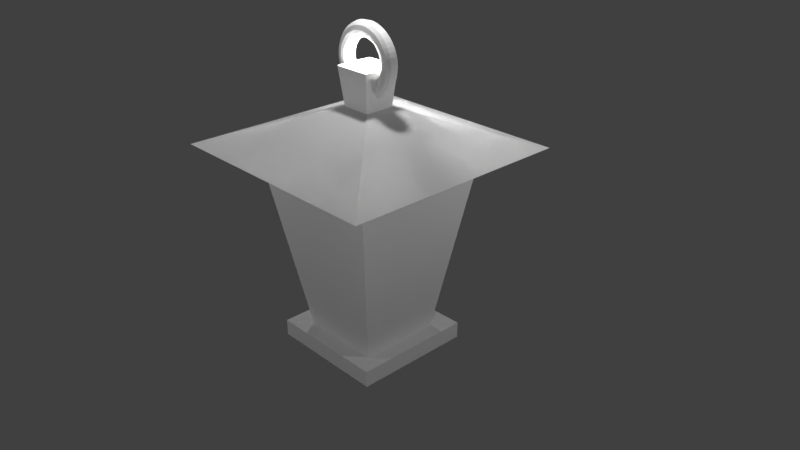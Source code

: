 # Source: light.blend  (saved by Blender 2.79.0; exported with 4.5.12 LTS)
import bpy
from mathutils import Matrix  # noqa: F401  (used for matrix-valued properties, if any)

bpy.ops.wm.read_factory_settings(use_empty=True)
scene = bpy.context.scene
scene.name = 'Scene'

# ---- collections
col_collection_1 = bpy.data.collections.new('Collection 1'); scene.collection.children.link(col_collection_1)

# ---- materials (node trees are filled in below, after node groups)
mat_material = bpy.data.materials.new('Material')
mat_material.alpha_threshold = 0.0
mat_material.use_transparent_shadow = False
mat_material.roughness = 0.5
mat_material.line_color = (0.0, 0.0, 0.0, 1.0)

# ---- material node trees

# ---- world
world_world = bpy.data.worlds.new('World'); scene.world = world_world
world_world.color = (0.05088, 0.05088, 0.05088)
world_world.use_sun_shadow = False
world_world.sun_shadow_jitter_overblur = 0.0
world_world.cycles.sampling_method = 'MANUAL'

# ---- cameras
cam_camera = bpy.data.cameras.new('Camera')
cam_camera.clip_end = 100.0
cam_camera.lens = 35.0
cam_camera.sensor_width = 32.0
cam_camera.sensor_height = 18.0
cam_camera.ortho_scale = 7.314
cam_camera.dof.focus_distance = 0.0
cam_camera.dof.aperture_fstop = 128.0

# ---- lights
light_point = bpy.data.lights.new('Point', 'POINT')
light_point.transmission_factor = 0.0
light_point.energy = 100.0
light_point.shadow_buffer_clip_start = 0.5
light_point.shadow_soft_size = 0.1
light_point.shadow_maximum_resolution = 0.006
light_point.use_absolute_resolution = True
light_lamp = bpy.data.lights.new('Lamp', 'POINT')
light_lamp.transmission_factor = 0.0
light_lamp.cutoff_distance = 30.0
light_lamp.energy = 100.0
light_lamp.shadow_buffer_clip_start = 1.001
light_lamp.shadow_soft_size = 0.1
light_lamp.shadow_maximum_resolution = 0.006
light_lamp.use_absolute_resolution = True
light_lamp_001 = bpy.data.lights.new('Lamp.001', 'POINT')
light_lamp_001.transmission_factor = 0.0
light_lamp_001.cutoff_distance = 30.0
light_lamp_001.energy = 100.0
light_lamp_001.shadow_buffer_clip_start = 1.001
light_lamp_001.shadow_soft_size = 0.1
light_lamp_001.shadow_maximum_resolution = 0.006
light_lamp_001.use_absolute_resolution = True
light_lamp_002 = bpy.data.lights.new('Lamp.002', 'POINT')
light_lamp_002.transmission_factor = 0.0
light_lamp_002.cutoff_distance = 30.0
light_lamp_002.energy = 100.0
light_lamp_002.shadow_buffer_clip_start = 1.001
light_lamp_002.shadow_soft_size = 0.1
light_lamp_002.shadow_maximum_resolution = 0.006
light_lamp_002.use_absolute_resolution = True
light_lamp_003 = bpy.data.lights.new('Lamp.003', 'POINT')
light_lamp_003.transmission_factor = 0.0
light_lamp_003.cutoff_distance = 30.0
light_lamp_003.energy = 100.0
light_lamp_003.shadow_buffer_clip_start = 1.001
light_lamp_003.shadow_soft_size = 0.1
light_lamp_003.shadow_maximum_resolution = 0.006
light_lamp_003.use_absolute_resolution = True
light_lamp_004 = bpy.data.lights.new('Lamp.004', 'POINT')
light_lamp_004.transmission_factor = 0.0
light_lamp_004.cutoff_distance = 30.0
light_lamp_004.energy = 100.0
light_lamp_004.shadow_buffer_clip_start = 1.001
light_lamp_004.shadow_soft_size = 0.1
light_lamp_004.shadow_maximum_resolution = 0.006
light_lamp_004.use_absolute_resolution = True

# ---- meshes
me_torus_001 = bpy.data.meshes.new('Torus.001')
me_torus_001.from_pydata([(0.47, 0.0, 0.0), (0.4566, 0.0, 0.05), (0.42, 0.0, 0.0866), (0.37, 0.0, 0.1), (0.32, 0.0, 0.0866), (0.2834, 0.0, 0.05), (0.27, 0.0, 1.225e-17), (0.2834, 0.0, -0.05), (0.32, 0.0, -0.0866), (0.37, 0.0, -0.1), (0.42, 0.0, -0.0866), (0.4566, 0.0, -0.05), (0.466, 0.06135, 0.0), (0.4527, 0.0596, 0.05), (0.4164, 0.05482, 0.0866), (0.3668, 0.04829, 0.1), (0.3173, 0.04177, 0.0866), (0.281, 0.03699, 0.05), (0.2677, 0.03524, 1.225e-17), (0.281, 0.03699, -0.05), (0.3173, 0.04177, -0.0866), (0.3668, 0.04829, -0.1), (0.4164, 0.05482, -0.0866), (0.4527, 0.0596, -0.05), (0.454, 0.1216, 0.0), (0.441, 0.1182, 0.05), (0.4057, 0.1087, 0.0866), (0.3574, 0.09576, 0.1), (0.3091, 0.08282, 0.0866), (0.2737, 0.07335, 0.05), (0.2608, 0.06988, 1.225e-17), (0.2737, 0.07335, -0.05), (0.3091, 0.08282, -0.0866), (0.3574, 0.09576, -0.1), (0.4057, 0.1087, -0.0866), (0.441, 0.1182, -0.05), (0.4342, 0.1799, 0.0), (0.4218, 0.1747, 0.05), (0.388, 0.1607, 0.0866), (0.3418, 0.1416, 0.1), (0.2956, 0.1225, 0.0866), (0.2618, 0.1085, 0.05), (0.2494, 0.1033, 1.225e-17), (0.2618, 0.1085, -0.05), (0.2956, 0.1225, -0.0866), (0.3418, 0.1416, -0.1), (0.388, 0.1607, -0.0866), (0.4218, 0.1747, -0.05), (0.407, 0.235, 0.0), (0.3954, 0.2283, 0.05), (0.3637, 0.21, 0.0866), (0.3204, 0.185, 0.1), (0.2771, 0.16, 0.0866), (0.2454, 0.1417, 0.05), (0.2338, 0.135, 1.225e-17), (0.2454, 0.1417, -0.05), (0.2771, 0.16, -0.0866), (0.3204, 0.185, -0.1), (0.3637, 0.21, -0.0866), (0.3954, 0.2283, -0.05), (0.3729, 0.2861, 0.0), (0.3622, 0.278, 0.05), (0.3332, 0.2557, 0.0866), (0.2935, 0.2252, 0.1), (0.2539, 0.1948, 0.0866), (0.2248, 0.1725, 0.05), (0.2142, 0.1644, 1.225e-17), (0.2248, 0.1725, -0.05), (0.2539, 0.1948, -0.0866), (0.2935, 0.2252, -0.1), (0.3332, 0.2557, -0.0866), (0.3622, 0.278, -0.05), (0.3323, 0.3323, 0.0), (0.3229, 0.3229, 0.05), (0.297, 0.297, 0.0866), (0.2616, 0.2616, 0.1), (0.2263, 0.2263, 0.0866), (0.2004, 0.2004, 0.05), (0.1909, 0.1909, 1.225e-17), (0.2004, 0.2004, -0.05), (0.2263, 0.2263, -0.0866), (0.2616, 0.2616, -0.1), (0.297, 0.297, -0.0866), (0.3229, 0.3229, -0.05), (0.2861, 0.3729, 0.0), (0.278, 0.3622, 0.05), (0.2557, 0.3332, 0.0866), (0.2252, 0.2935, 0.1), (0.1948, 0.2539, 0.0866), (0.1725, 0.2248, 0.05), (0.1644, 0.2142, 1.225e-17), (0.1725, 0.2248, -0.05), (0.1948, 0.2539, -0.0866), (0.2252, 0.2935, -0.1), (0.2557, 0.3332, -0.0866), (0.278, 0.3622, -0.05), (0.235, 0.407, 0.0), (0.2283, 0.3954, 0.05), (0.21, 0.3637, 0.0866), (0.185, 0.3204, 0.1), (0.16, 0.2771, 0.0866), (0.1417, 0.2454, 0.05), (0.135, 0.2338, 1.225e-17), (0.1417, 0.2454, -0.05), (0.16, 0.2771, -0.0866), (0.185, 0.3204, -0.1), (0.21, 0.3637, -0.0866), (0.2283, 0.3954, -0.05), (0.1799, 0.4342, 0.0), (0.1747, 0.4218, 0.05), (0.1607, 0.388, 0.0866), (0.1416, 0.3418, 0.1), (0.1225, 0.2956, 0.0866), (0.1085, 0.2618, 0.05), (0.1033, 0.2494, 1.225e-17), (0.1085, 0.2618, -0.05), (0.1225, 0.2956, -0.0866), (0.1416, 0.3418, -0.1), (0.1607, 0.388, -0.0866), (0.1747, 0.4218, -0.05), (0.1216, 0.454, 0.0), (0.1182, 0.441, 0.05), (0.1087, 0.4057, 0.0866), (0.09576, 0.3574, 0.1), (0.08282, 0.3091, 0.0866), (0.07335, 0.2737, 0.05), (0.06988, 0.2608, 1.225e-17), (0.07335, 0.2737, -0.05), (0.08282, 0.3091, -0.0866), (0.09576, 0.3574, -0.1), (0.1087, 0.4057, -0.0866), (0.1182, 0.441, -0.05), (0.06135, 0.466, 0.0), (0.0596, 0.4527, 0.05), (0.05482, 0.4164, 0.0866), (0.04829, 0.3668, 0.1), (0.04177, 0.3173, 0.0866), (0.03699, 0.281, 0.05), (0.03524, 0.2677, 1.225e-17), (0.03699, 0.281, -0.05), (0.04177, 0.3173, -0.0866), (0.04829, 0.3668, -0.1), (0.05482, 0.4164, -0.0866), (0.0596, 0.4527, -0.05), (3.548e-08, 0.47, 0.0), (3.447e-08, 0.4566, 0.05), (3.171e-08, 0.42, 0.0866), (2.793e-08, 0.37, 0.1), (2.416e-08, 0.32, 0.0866), (2.14e-08, 0.2834, 0.05), (2.038e-08, 0.27, 1.225e-17), (2.14e-08, 0.2834, -0.05), (2.416e-08, 0.32, -0.0866), (2.793e-08, 0.37, -0.1), (3.171e-08, 0.42, -0.0866), (3.447e-08, 0.4566, -0.05), (-0.06135, 0.466, 0.0), (-0.0596, 0.4527, 0.05), (-0.05482, 0.4164, 0.0866), (-0.04829, 0.3668, 0.1), (-0.04177, 0.3173, 0.0866), (-0.03699, 0.281, 0.05), (-0.03524, 0.2677, 1.225e-17), (-0.03699, 0.281, -0.05), (-0.04177, 0.3173, -0.0866), (-0.04829, 0.3668, -0.1), (-0.05482, 0.4164, -0.0866), (-0.0596, 0.4527, -0.05), (-0.1216, 0.454, 0.0), (-0.1182, 0.441, 0.05), (-0.1087, 0.4057, 0.0866), (-0.09576, 0.3574, 0.1), (-0.08282, 0.3091, 0.0866), (-0.07335, 0.2737, 0.05), (-0.06988, 0.2608, 1.225e-17), (-0.07335, 0.2737, -0.05), (-0.08282, 0.3091, -0.0866), (-0.09576, 0.3574, -0.1), (-0.1087, 0.4057, -0.0866), (-0.1182, 0.441, -0.05), (-0.1799, 0.4342, 0.0), (-0.1747, 0.4218, 0.05), (-0.1607, 0.388, 0.0866), (-0.1416, 0.3418, 0.1), (-0.1225, 0.2956, 0.0866), (-0.1085, 0.2618, 0.05), (-0.1033, 0.2494, 1.225e-17), (-0.1085, 0.2618, -0.05), (-0.1225, 0.2956, -0.0866), (-0.1416, 0.3418, -0.1), (-0.1607, 0.388, -0.0866), (-0.1747, 0.4218, -0.05), (-0.235, 0.407, 0.0), (-0.2283, 0.3954, 0.05), (-0.21, 0.3637, 0.0866), (-0.185, 0.3204, 0.1), (-0.16, 0.2771, 0.0866), (-0.1417, 0.2454, 0.05), (-0.135, 0.2338, 1.225e-17), (-0.1417, 0.2454, -0.05), (-0.16, 0.2771, -0.0866), (-0.185, 0.3204, -0.1), (-0.21, 0.3637, -0.0866), (-0.2283, 0.3954, -0.05), (-0.2861, 0.3729, 0.0), (-0.278, 0.3622, 0.05), (-0.2557, 0.3332, 0.0866), (-0.2252, 0.2935, 0.1), (-0.1948, 0.2539, 0.0866), (-0.1725, 0.2248, 0.05), (-0.1644, 0.2142, 1.225e-17), (-0.1725, 0.2248, -0.05), (-0.1948, 0.2539, -0.0866), (-0.2252, 0.2935, -0.1), (-0.2557, 0.3332, -0.0866), (-0.278, 0.3622, -0.05), (-0.3323, 0.3323, 0.0), (-0.3229, 0.3229, 0.05), (-0.297, 0.297, 0.0866), (-0.2616, 0.2616, 0.1), (-0.2263, 0.2263, 0.0866), (-0.2004, 0.2004, 0.05), (-0.1909, 0.1909, 1.225e-17), (-0.2004, 0.2004, -0.05), (-0.2263, 0.2263, -0.0866), (-0.2616, 0.2616, -0.1), (-0.297, 0.297, -0.0866), (-0.3229, 0.3229, -0.05), (-0.3729, 0.2861, 0.0), (-0.3622, 0.278, 0.05), (-0.3332, 0.2557, 0.0866), (-0.2935, 0.2252, 0.1), (-0.2539, 0.1948, 0.0866), (-0.2248, 0.1725, 0.05), (-0.2142, 0.1644, 1.225e-17), (-0.2248, 0.1725, -0.05), (-0.2539, 0.1948, -0.0866), (-0.2935, 0.2252, -0.1), (-0.3332, 0.2557, -0.0866), (-0.3622, 0.278, -0.05), (-0.407, 0.235, 0.0), (-0.3954, 0.2283, 0.05), (-0.3637, 0.21, 0.0866), (-0.3204, 0.185, 0.1), (-0.2771, 0.16, 0.0866), (-0.2454, 0.1417, 0.05), (-0.2338, 0.135, 1.225e-17), (-0.2454, 0.1417, -0.05), (-0.2771, 0.16, -0.0866), (-0.3204, 0.185, -0.1), (-0.3637, 0.21, -0.0866), (-0.3954, 0.2283, -0.05), (-0.4342, 0.1799, 0.0), (-0.4218, 0.1747, 0.05), (-0.388, 0.1607, 0.0866), (-0.3418, 0.1416, 0.1), (-0.2956, 0.1225, 0.0866), (-0.2618, 0.1085, 0.05), (-0.2494, 0.1033, 1.225e-17), (-0.2618, 0.1085, -0.05), (-0.2956, 0.1225, -0.0866), (-0.3418, 0.1416, -0.1), (-0.388, 0.1607, -0.0866), (-0.4218, 0.1747, -0.05), (-0.454, 0.1216, 0.0), (-0.441, 0.1182, 0.05), (-0.4057, 0.1087, 0.0866), (-0.3574, 0.09576, 0.1), (-0.3091, 0.08282, 0.0866), (-0.2737, 0.07335, 0.05), (-0.2608, 0.06988, 1.225e-17), (-0.2737, 0.07335, -0.05), (-0.3091, 0.08282, -0.0866), (-0.3574, 0.09576, -0.1), (-0.4057, 0.1087, -0.0866), (-0.441, 0.1182, -0.05), (-0.466, 0.06135, 0.0), (-0.4527, 0.0596, 0.05), (-0.4164, 0.05482, 0.0866), (-0.3668, 0.04829, 0.1), (-0.3173, 0.04177, 0.0866), (-0.281, 0.03699, 0.05), (-0.2677, 0.03524, 1.225e-17), (-0.281, 0.03699, -0.05), (-0.3173, 0.04177, -0.0866), (-0.3668, 0.04829, -0.1), (-0.4164, 0.05482, -0.0866), (-0.4527, 0.0596, -0.05), (-0.47, 4.109e-08, 0.0), (-0.4566, 3.992e-08, 0.05), (-0.42, 3.672e-08, 0.0866), (-0.37, 3.235e-08, 0.1), (-0.32, 2.798e-08, 0.0866), (-0.2834, 2.478e-08, 0.05), (-0.27, 2.36e-08, 1.225e-17), (-0.2834, 2.478e-08, -0.05), (-0.32, 2.798e-08, -0.0866), (-0.37, 3.235e-08, -0.1), (-0.42, 3.672e-08, -0.0866), (-0.4566, 3.992e-08, -0.05), (-0.466, -0.06135, 0.0), (-0.4527, -0.0596, 0.05), (-0.4164, -0.05482, 0.0866), (-0.3668, -0.04829, 0.1), (-0.3173, -0.04177, 0.0866), (-0.281, -0.03699, 0.05), (-0.2677, -0.03524, 1.225e-17), (-0.281, -0.03699, -0.05), (-0.3173, -0.04177, -0.0866), (-0.3668, -0.04829, -0.1), (-0.4164, -0.05482, -0.0866), (-0.4527, -0.0596, -0.05), (-0.454, -0.1216, 0.0), (-0.441, -0.1182, 0.05), (-0.4057, -0.1087, 0.0866), (-0.3574, -0.09576, 0.1), (-0.3091, -0.08282, 0.0866), (-0.2737, -0.07335, 0.05), (-0.2608, -0.06988, 1.225e-17), (-0.2737, -0.07335, -0.05), (-0.3091, -0.08282, -0.0866), (-0.3574, -0.09576, -0.1), (-0.4057, -0.1087, -0.0866), (-0.441, -0.1182, -0.05), (-0.4342, -0.1799, 0.0), (-0.4218, -0.1747, 0.05), (-0.388, -0.1607, 0.0866), (-0.3418, -0.1416, 0.1), (-0.2956, -0.1225, 0.0866), (-0.2618, -0.1085, 0.05), (-0.2494, -0.1033, 1.225e-17), (-0.2618, -0.1085, -0.05), (-0.2956, -0.1225, -0.0866), (-0.3418, -0.1416, -0.1), (-0.388, -0.1607, -0.0866), (-0.4218, -0.1747, -0.05), (-0.407, -0.235, 0.0), (-0.3954, -0.2283, 0.05), (-0.3637, -0.21, 0.0866), (-0.3204, -0.185, 0.1), (-0.2771, -0.16, 0.0866), (-0.2454, -0.1417, 0.05), (-0.2338, -0.135, 1.225e-17), (-0.2454, -0.1417, -0.05), (-0.2771, -0.16, -0.0866), (-0.3204, -0.185, -0.1), (-0.3637, -0.21, -0.0866), (-0.3954, -0.2283, -0.05), (-0.3729, -0.2861, 0.0), (-0.3622, -0.278, 0.05), (-0.3332, -0.2557, 0.0866), (-0.2935, -0.2252, 0.1), (-0.2539, -0.1948, 0.0866), (-0.2248, -0.1725, 0.05), (-0.2142, -0.1644, 1.225e-17), (-0.2248, -0.1725, -0.05), (-0.2539, -0.1948, -0.0866), (-0.2935, -0.2252, -0.1), (-0.3332, -0.2557, -0.0866), (-0.3622, -0.278, -0.05), (-0.3323, -0.3323, 0.0), (-0.3229, -0.3229, 0.05), (-0.297, -0.297, 0.0866), (-0.2616, -0.2616, 0.1), (-0.2263, -0.2263, 0.0866), (-0.2004, -0.2004, 0.05), (-0.1909, -0.1909, 1.225e-17), (-0.2004, -0.2004, -0.05), (-0.2263, -0.2263, -0.0866), (-0.2616, -0.2616, -0.1), (-0.297, -0.297, -0.0866), (-0.3229, -0.3229, -0.05), (-0.2861, -0.3729, 0.0), (-0.278, -0.3622, 0.05), (-0.2557, -0.3332, 0.0866), (-0.2252, -0.2935, 0.1), (-0.1948, -0.2539, 0.0866), (-0.1725, -0.2248, 0.05), (-0.1644, -0.2142, 1.225e-17), (-0.1725, -0.2248, -0.05), (-0.1948, -0.2539, -0.0866), (-0.2252, -0.2935, -0.1), (-0.2557, -0.3332, -0.0866), (-0.278, -0.3622, -0.05), (-0.235, -0.407, 0.0), (-0.2283, -0.3954, 0.05), (-0.21, -0.3637, 0.0866), (-0.185, -0.3204, 0.1), (-0.16, -0.2771, 0.0866), (-0.1417, -0.2454, 0.05), (-0.135, -0.2338, 1.225e-17), (-0.1417, -0.2454, -0.05), (-0.16, -0.2771, -0.0866), (-0.185, -0.3204, -0.1), (-0.21, -0.3637, -0.0866), (-0.2283, -0.3954, -0.05), (-0.1799, -0.4342, 0.0), (-0.1747, -0.4218, 0.05), (-0.1607, -0.388, 0.0866), (-0.1416, -0.3418, 0.1), (-0.1225, -0.2956, 0.0866), (-0.1085, -0.2618, 0.05), (-0.1033, -0.2494, 1.225e-17), (-0.1085, -0.2618, -0.05), (-0.1225, -0.2956, -0.0866), (-0.1416, -0.3418, -0.1), (-0.1607, -0.388, -0.0866), (-0.1747, -0.4218, -0.05), (-0.1216, -0.454, 0.0), (-0.1182, -0.441, 0.05), (-0.1087, -0.4057, 0.0866), (-0.09576, -0.3574, 0.1), (-0.08282, -0.3091, 0.0866), (-0.07335, -0.2737, 0.05), (-0.06988, -0.2608, 1.225e-17), (-0.07335, -0.2737, -0.05), (-0.08282, -0.3091, -0.0866), (-0.09576, -0.3574, -0.1), (-0.1087, -0.4057, -0.0866), (-0.1182, -0.441, -0.05), (-0.06135, -0.466, 0.0), (-0.0596, -0.4527, 0.05), (-0.05482, -0.4164, 0.0866), (-0.04829, -0.3668, 0.1), (-0.04177, -0.3173, 0.0866), (-0.03699, -0.281, 0.05), (-0.03524, -0.2677, 1.225e-17), (-0.03699, -0.281, -0.05), (-0.04177, -0.3173, -0.0866), (-0.04829, -0.3668, -0.1), (-0.05482, -0.4164, -0.0866), (-0.0596, -0.4527, -0.05), (3.548e-08, -0.47, 0.0), (3.447e-08, -0.4566, 0.05), (3.171e-08, -0.42, 0.0866), (2.793e-08, -0.37, 0.1), (2.416e-08, -0.32, 0.0866), (2.14e-08, -0.2834, 0.05), (2.038e-08, -0.27, 1.225e-17), (2.14e-08, -0.2834, -0.05), (2.416e-08, -0.32, -0.0866), (2.793e-08, -0.37, -0.1), (3.171e-08, -0.42, -0.0866), (3.447e-08, -0.4566, -0.05), (0.06135, -0.466, 0.0), (0.0596, -0.4527, 0.05), (0.05482, -0.4164, 0.0866), (0.04829, -0.3668, 0.1), (0.04177, -0.3173, 0.0866), (0.03699, -0.281, 0.05), (0.03524, -0.2677, 1.225e-17), (0.03699, -0.281, -0.05), (0.04177, -0.3173, -0.0866), (0.04829, -0.3668, -0.1), (0.05482, -0.4164, -0.0866), (0.0596, -0.4527, -0.05), (0.1216, -0.454, 0.0), (0.1182, -0.441, 0.05), (0.1087, -0.4057, 0.0866), (0.09576, -0.3574, 0.1), (0.08282, -0.3091, 0.0866), (0.07335, -0.2737, 0.05), (0.06988, -0.2608, 1.225e-17), (0.07335, -0.2737, -0.05), (0.08282, -0.3091, -0.0866), (0.09576, -0.3574, -0.1), (0.1087, -0.4057, -0.0866), (0.1182, -0.441, -0.05), (0.1799, -0.4342, 0.0), (0.1747, -0.4218, 0.05), (0.1607, -0.388, 0.0866), (0.1416, -0.3418, 0.1), (0.1225, -0.2956, 0.0866), (0.1085, -0.2618, 0.05), (0.1033, -0.2494, 1.225e-17), (0.1085, -0.2618, -0.05), (0.1225, -0.2956, -0.0866), (0.1416, -0.3418, -0.1), (0.1607, -0.388, -0.0866), (0.1747, -0.4218, -0.05), (0.235, -0.407, 0.0), (0.2283, -0.3954, 0.05), (0.21, -0.3637, 0.0866), (0.185, -0.3204, 0.1), (0.16, -0.2771, 0.0866), (0.1417, -0.2454, 0.05), (0.135, -0.2338, 1.225e-17), (0.1417, -0.2454, -0.05), (0.16, -0.2771, -0.0866), (0.185, -0.3204, -0.1), (0.21, -0.3637, -0.0866), (0.2283, -0.3954, -0.05), (0.2861, -0.3729, 0.0), (0.278, -0.3622, 0.05), (0.2557, -0.3332, 0.0866), (0.2252, -0.2935, 0.1), (0.1948, -0.2539, 0.0866), (0.1725, -0.2248, 0.05), (0.1644, -0.2142, 1.225e-17), (0.1725, -0.2248, -0.05), (0.1948, -0.2539, -0.0866), (0.2252, -0.2935, -0.1), (0.2557, -0.3332, -0.0866), (0.278, -0.3622, -0.05), (0.3323, -0.3323, 0.0), (0.3229, -0.3229, 0.05), (0.297, -0.297, 0.0866), (0.2616, -0.2616, 0.1), (0.2263, -0.2263, 0.0866), (0.2004, -0.2004, 0.05), (0.1909, -0.1909, 1.225e-17), (0.2004, -0.2004, -0.05), (0.2263, -0.2263, -0.0866), (0.2616, -0.2616, -0.1), (0.297, -0.297, -0.0866), (0.3229, -0.3229, -0.05), (0.3729, -0.2861, 0.0), (0.3622, -0.278, 0.05), (0.3332, -0.2557, 0.0866), (0.2935, -0.2252, 0.1), (0.2539, -0.1948, 0.0866), (0.2248, -0.1725, 0.05), (0.2142, -0.1644, 1.225e-17), (0.2248, -0.1725, -0.05), (0.2539, -0.1948, -0.0866), (0.2935, -0.2252, -0.1), (0.3332, -0.2557, -0.0866), (0.3622, -0.278, -0.05), (0.407, -0.235, 0.0), (0.3954, -0.2283, 0.05), (0.3637, -0.21, 0.0866), (0.3204, -0.185, 0.1), (0.2771, -0.16, 0.0866), (0.2454, -0.1417, 0.05), (0.2338, -0.135, 1.225e-17), (0.2454, -0.1417, -0.05), (0.2771, -0.16, -0.0866), (0.3204, -0.185, -0.1), (0.3637, -0.21, -0.0866), (0.3954, -0.2283, -0.05), (0.4342, -0.1799, 0.0), (0.4218, -0.1747, 0.05), (0.388, -0.1607, 0.0866), (0.3418, -0.1416, 0.1), (0.2956, -0.1225, 0.0866), (0.2618, -0.1085, 0.05), (0.2494, -0.1033, 1.225e-17), (0.2618, -0.1085, -0.05), (0.2956, -0.1225, -0.0866), (0.3418, -0.1416, -0.1), (0.388, -0.1607, -0.0866), (0.4218, -0.1747, -0.05), (0.454, -0.1216, 0.0), (0.441, -0.1182, 0.05), (0.4057, -0.1087, 0.0866), (0.3574, -0.09576, 0.1), (0.3091, -0.08282, 0.0866), (0.2737, -0.07335, 0.05), (0.2608, -0.06988, 1.225e-17), (0.2737, -0.07335, -0.05), (0.3091, -0.08282, -0.0866), (0.3574, -0.09576, -0.1), (0.4057, -0.1087, -0.0866), (0.441, -0.1182, -0.05), (0.466, -0.06135, 0.0), (0.4527, -0.0596, 0.05), (0.4164, -0.05482, 0.0866), (0.3668, -0.04829, 0.1), (0.3173, -0.04177, 0.0866), (0.281, -0.03699, 0.05), (0.2677, -0.03524, 1.225e-17), (0.281, -0.03699, -0.05), (0.3173, -0.04177, -0.0866), (0.3668, -0.04829, -0.1), (0.4164, -0.05482, -0.0866), (0.4527, -0.0596, -0.05)], [], [(0, 12, 13, 1), (1, 13, 14, 2), (2, 14, 15, 3), (3, 15, 16, 4), (4, 16, 17, 5), (5, 17, 18, 6), (6, 18, 19, 7), (7, 19, 20, 8), (8, 20, 21, 9), (9, 21, 22, 10), (10, 22, 23, 11), (11, 23, 12, 0), (12, 24, 25, 13), (13, 25, 26, 14), (14, 26, 27, 15), (15, 27, 28, 16), (16, 28, 29, 17), (17, 29, 30, 18), (18, 30, 31, 19), (19, 31, 32, 20), (20, 32, 33, 21), (21, 33, 34, 22), (22, 34, 35, 23), (23, 35, 24, 12), (24, 36, 37, 25), (25, 37, 38, 26), (26, 38, 39, 27), (27, 39, 40, 28), (28, 40, 41, 29), (29, 41, 42, 30), (30, 42, 43, 31), (31, 43, 44, 32), (32, 44, 45, 33), (33, 45, 46, 34), (34, 46, 47, 35), (35, 47, 36, 24), (36, 48, 49, 37), (37, 49, 50, 38), (38, 50, 51, 39), (39, 51, 52, 40), (40, 52, 53, 41), (41, 53, 54, 42), (42, 54, 55, 43), (43, 55, 56, 44), (44, 56, 57, 45), (45, 57, 58, 46), (46, 58, 59, 47), (47, 59, 48, 36), (48, 60, 61, 49), (49, 61, 62, 50), (50, 62, 63, 51), (51, 63, 64, 52), (52, 64, 65, 53), (53, 65, 66, 54), (54, 66, 67, 55), (55, 67, 68, 56), (56, 68, 69, 57), (57, 69, 70, 58), (58, 70, 71, 59), (59, 71, 60, 48), (60, 72, 73, 61), (61, 73, 74, 62), (62, 74, 75, 63), (63, 75, 76, 64), (64, 76, 77, 65), (65, 77, 78, 66), (66, 78, 79, 67), (67, 79, 80, 68), (68, 80, 81, 69), (69, 81, 82, 70), (70, 82, 83, 71), (71, 83, 72, 60), (72, 84, 85, 73), (73, 85, 86, 74), (74, 86, 87, 75), (75, 87, 88, 76), (76, 88, 89, 77), (77, 89, 90, 78), (78, 90, 91, 79), (79, 91, 92, 80), (80, 92, 93, 81), (81, 93, 94, 82), (82, 94, 95, 83), (83, 95, 84, 72), (84, 96, 97, 85), (85, 97, 98, 86), (86, 98, 99, 87), (87, 99, 100, 88), (88, 100, 101, 89), (89, 101, 102, 90), (90, 102, 103, 91), (91, 103, 104, 92), (92, 104, 105, 93), (93, 105, 106, 94), (94, 106, 107, 95), (95, 107, 96, 84), (96, 108, 109, 97), (97, 109, 110, 98), (98, 110, 111, 99), (99, 111, 112, 100), (100, 112, 113, 101), (101, 113, 114, 102), (102, 114, 115, 103), (103, 115, 116, 104), (104, 116, 117, 105), (105, 117, 118, 106), (106, 118, 119, 107), (107, 119, 108, 96), (108, 120, 121, 109), (109, 121, 122, 110), (110, 122, 123, 111), (111, 123, 124, 112), (112, 124, 125, 113), (113, 125, 126, 114), (114, 126, 127, 115), (115, 127, 128, 116), (116, 128, 129, 117), (117, 129, 130, 118), (118, 130, 131, 119), (119, 131, 120, 108), (120, 132, 133, 121), (121, 133, 134, 122), (122, 134, 135, 123), (123, 135, 136, 124), (124, 136, 137, 125), (125, 137, 138, 126), (126, 138, 139, 127), (127, 139, 140, 128), (128, 140, 141, 129), (129, 141, 142, 130), (130, 142, 143, 131), (131, 143, 132, 120), (132, 144, 145, 133), (133, 145, 146, 134), (134, 146, 147, 135), (135, 147, 148, 136), (136, 148, 149, 137), (137, 149, 150, 138), (138, 150, 151, 139), (139, 151, 152, 140), (140, 152, 153, 141), (141, 153, 154, 142), (142, 154, 155, 143), (143, 155, 144, 132), (144, 156, 157, 145), (145, 157, 158, 146), (146, 158, 159, 147), (147, 159, 160, 148), (148, 160, 161, 149), (149, 161, 162, 150), (150, 162, 163, 151), (151, 163, 164, 152), (152, 164, 165, 153), (153, 165, 166, 154), (154, 166, 167, 155), (155, 167, 156, 144), (156, 168, 169, 157), (157, 169, 170, 158), (158, 170, 171, 159), (159, 171, 172, 160), (160, 172, 173, 161), (161, 173, 174, 162), (162, 174, 175, 163), (163, 175, 176, 164), (164, 176, 177, 165), (165, 177, 178, 166), (166, 178, 179, 167), (167, 179, 168, 156), (168, 180, 181, 169), (169, 181, 182, 170), (170, 182, 183, 171), (171, 183, 184, 172), (172, 184, 185, 173), (173, 185, 186, 174), (174, 186, 187, 175), (175, 187, 188, 176), (176, 188, 189, 177), (177, 189, 190, 178), (178, 190, 191, 179), (179, 191, 180, 168), (180, 192, 193, 181), (181, 193, 194, 182), (182, 194, 195, 183), (183, 195, 196, 184), (184, 196, 197, 185), (185, 197, 198, 186), (186, 198, 199, 187), (187, 199, 200, 188), (188, 200, 201, 189), (189, 201, 202, 190), (190, 202, 203, 191), (191, 203, 192, 180), (192, 204, 205, 193), (193, 205, 206, 194), (194, 206, 207, 195), (195, 207, 208, 196), (196, 208, 209, 197), (197, 209, 210, 198), (198, 210, 211, 199), (199, 211, 212, 200), (200, 212, 213, 201), (201, 213, 214, 202), (202, 214, 215, 203), (203, 215, 204, 192), (204, 216, 217, 205), (205, 217, 218, 206), (206, 218, 219, 207), (207, 219, 220, 208), (208, 220, 221, 209), (209, 221, 222, 210), (210, 222, 223, 211), (211, 223, 224, 212), (212, 224, 225, 213), (213, 225, 226, 214), (214, 226, 227, 215), (215, 227, 216, 204), (216, 228, 229, 217), (217, 229, 230, 218), (218, 230, 231, 219), (219, 231, 232, 220), (220, 232, 233, 221), (221, 233, 234, 222), (222, 234, 235, 223), (223, 235, 236, 224), (224, 236, 237, 225), (225, 237, 238, 226), (226, 238, 239, 227), (227, 239, 228, 216), (228, 240, 241, 229), (229, 241, 242, 230), (230, 242, 243, 231), (231, 243, 244, 232), (232, 244, 245, 233), (233, 245, 246, 234), (234, 246, 247, 235), (235, 247, 248, 236), (236, 248, 249, 237), (237, 249, 250, 238), (238, 250, 251, 239), (239, 251, 240, 228), (240, 252, 253, 241), (241, 253, 254, 242), (242, 254, 255, 243), (243, 255, 256, 244), (244, 256, 257, 245), (245, 257, 258, 246), (246, 258, 259, 247), (247, 259, 260, 248), (248, 260, 261, 249), (249, 261, 262, 250), (250, 262, 263, 251), (251, 263, 252, 240), (252, 264, 265, 253), (253, 265, 266, 254), (254, 266, 267, 255), (255, 267, 268, 256), (256, 268, 269, 257), (257, 269, 270, 258), (258, 270, 271, 259), (259, 271, 272, 260), (260, 272, 273, 261), (261, 273, 274, 262), (262, 274, 275, 263), (263, 275, 264, 252), (264, 276, 277, 265), (265, 277, 278, 266), (266, 278, 279, 267), (267, 279, 280, 268), (268, 280, 281, 269), (269, 281, 282, 270), (270, 282, 283, 271), (271, 283, 284, 272), (272, 284, 285, 273), (273, 285, 286, 274), (274, 286, 287, 275), (275, 287, 276, 264), (276, 288, 289, 277), (277, 289, 290, 278), (278, 290, 291, 279), (279, 291, 292, 280), (280, 292, 293, 281), (281, 293, 294, 282), (282, 294, 295, 283), (283, 295, 296, 284), (284, 296, 297, 285), (285, 297, 298, 286), (286, 298, 299, 287), (287, 299, 288, 276), (288, 300, 301, 289), (289, 301, 302, 290), (290, 302, 303, 291), (291, 303, 304, 292), (292, 304, 305, 293), (293, 305, 306, 294), (294, 306, 307, 295), (295, 307, 308, 296), (296, 308, 309, 297), (297, 309, 310, 298), (298, 310, 311, 299), (299, 311, 300, 288), (300, 312, 313, 301), (301, 313, 314, 302), (302, 314, 315, 303), (303, 315, 316, 304), (304, 316, 317, 305), (305, 317, 318, 306), (306, 318, 319, 307), (307, 319, 320, 308), (308, 320, 321, 309), (309, 321, 322, 310), (310, 322, 323, 311), (311, 323, 312, 300), (312, 324, 325, 313), (313, 325, 326, 314), (314, 326, 327, 315), (315, 327, 328, 316), (316, 328, 329, 317), (317, 329, 330, 318), (318, 330, 331, 319), (319, 331, 332, 320), (320, 332, 333, 321), (321, 333, 334, 322), (322, 334, 335, 323), (323, 335, 324, 312), (324, 336, 337, 325), (325, 337, 338, 326), (326, 338, 339, 327), (327, 339, 340, 328), (328, 340, 341, 329), (329, 341, 342, 330), (330, 342, 343, 331), (331, 343, 344, 332), (332, 344, 345, 333), (333, 345, 346, 334), (334, 346, 347, 335), (335, 347, 336, 324), (336, 348, 349, 337), (337, 349, 350, 338), (338, 350, 351, 339), (339, 351, 352, 340), (340, 352, 353, 341), (341, 353, 354, 342), (342, 354, 355, 343), (343, 355, 356, 344), (344, 356, 357, 345), (345, 357, 358, 346), (346, 358, 359, 347), (347, 359, 348, 336), (348, 360, 361, 349), (349, 361, 362, 350), (350, 362, 363, 351), (351, 363, 364, 352), (352, 364, 365, 353), (353, 365, 366, 354), (354, 366, 367, 355), (355, 367, 368, 356), (356, 368, 369, 357), (357, 369, 370, 358), (358, 370, 371, 359), (359, 371, 360, 348), (360, 372, 373, 361), (361, 373, 374, 362), (362, 374, 375, 363), (363, 375, 376, 364), (364, 376, 377, 365), (365, 377, 378, 366), (366, 378, 379, 367), (367, 379, 380, 368), (368, 380, 381, 369), (369, 381, 382, 370), (370, 382, 383, 371), (371, 383, 372, 360), (372, 384, 385, 373), (373, 385, 386, 374), (374, 386, 387, 375), (375, 387, 388, 376), (376, 388, 389, 377), (377, 389, 390, 378), (378, 390, 391, 379), (379, 391, 392, 380), (380, 392, 393, 381), (381, 393, 394, 382), (382, 394, 395, 383), (383, 395, 384, 372), (384, 396, 397, 385), (385, 397, 398, 386), (386, 398, 399, 387), (387, 399, 400, 388), (388, 400, 401, 389), (389, 401, 402, 390), (390, 402, 403, 391), (391, 403, 404, 392), (392, 404, 405, 393), (393, 405, 406, 394), (394, 406, 407, 395), (395, 407, 396, 384), (396, 408, 409, 397), (397, 409, 410, 398), (398, 410, 411, 399), (399, 411, 412, 400), (400, 412, 413, 401), (401, 413, 414, 402), (402, 414, 415, 403), (403, 415, 416, 404), (404, 416, 417, 405), (405, 417, 418, 406), (406, 418, 419, 407), (407, 419, 408, 396), (408, 420, 421, 409), (409, 421, 422, 410), (410, 422, 423, 411), (411, 423, 424, 412), (412, 424, 425, 413), (413, 425, 426, 414), (414, 426, 427, 415), (415, 427, 428, 416), (416, 428, 429, 417), (417, 429, 430, 418), (418, 430, 431, 419), (419, 431, 420, 408), (420, 432, 433, 421), (421, 433, 434, 422), (422, 434, 435, 423), (423, 435, 436, 424), (424, 436, 437, 425), (425, 437, 438, 426), (426, 438, 439, 427), (427, 439, 440, 428), (428, 440, 441, 429), (429, 441, 442, 430), (430, 442, 443, 431), (431, 443, 432, 420), (432, 444, 445, 433), (433, 445, 446, 434), (434, 446, 447, 435), (435, 447, 448, 436), (436, 448, 449, 437), (437, 449, 450, 438), (438, 450, 451, 439), (439, 451, 452, 440), (440, 452, 453, 441), (441, 453, 454, 442), (442, 454, 455, 443), (443, 455, 444, 432), (444, 456, 457, 445), (445, 457, 458, 446), (446, 458, 459, 447), (447, 459, 460, 448), (448, 460, 461, 449), (449, 461, 462, 450), (450, 462, 463, 451), (451, 463, 464, 452), (452, 464, 465, 453), (453, 465, 466, 454), (454, 466, 467, 455), (455, 467, 456, 444), (456, 468, 469, 457), (457, 469, 470, 458), (458, 470, 471, 459), (459, 471, 472, 460), (460, 472, 473, 461), (461, 473, 474, 462), (462, 474, 475, 463), (463, 475, 476, 464), (464, 476, 477, 465), (465, 477, 478, 466), (466, 478, 479, 467), (467, 479, 468, 456), (468, 480, 481, 469), (469, 481, 482, 470), (470, 482, 483, 471), (471, 483, 484, 472), (472, 484, 485, 473), (473, 485, 486, 474), (474, 486, 487, 475), (475, 487, 488, 476), (476, 488, 489, 477), (477, 489, 490, 478), (478, 490, 491, 479), (479, 491, 480, 468), (480, 492, 493, 481), (481, 493, 494, 482), (482, 494, 495, 483), (483, 495, 496, 484), (484, 496, 497, 485), (485, 497, 498, 486), (486, 498, 499, 487), (487, 499, 500, 488), (488, 500, 501, 489), (489, 501, 502, 490), (490, 502, 503, 491), (491, 503, 492, 480), (492, 504, 505, 493), (493, 505, 506, 494), (494, 506, 507, 495), (495, 507, 508, 496), (496, 508, 509, 497), (497, 509, 510, 498), (498, 510, 511, 499), (499, 511, 512, 500), (500, 512, 513, 501), (501, 513, 514, 502), (502, 514, 515, 503), (503, 515, 504, 492), (504, 516, 517, 505), (505, 517, 518, 506), (506, 518, 519, 507), (507, 519, 520, 508), (508, 520, 521, 509), (509, 521, 522, 510), (510, 522, 523, 511), (511, 523, 524, 512), (512, 524, 525, 513), (513, 525, 526, 514), (514, 526, 527, 515), (515, 527, 516, 504), (516, 528, 529, 517), (517, 529, 530, 518), (518, 530, 531, 519), (519, 531, 532, 520), (520, 532, 533, 521), (521, 533, 534, 522), (522, 534, 535, 523), (523, 535, 536, 524), (524, 536, 537, 525), (525, 537, 538, 526), (526, 538, 539, 527), (527, 539, 528, 516), (528, 540, 541, 529), (529, 541, 542, 530), (530, 542, 543, 531), (531, 543, 544, 532), (532, 544, 545, 533), (533, 545, 546, 534), (534, 546, 547, 535), (535, 547, 548, 536), (536, 548, 549, 537), (537, 549, 550, 538), (538, 550, 551, 539), (539, 551, 540, 528), (540, 552, 553, 541), (541, 553, 554, 542), (542, 554, 555, 543), (543, 555, 556, 544), (544, 556, 557, 545), (545, 557, 558, 546), (546, 558, 559, 547), (547, 559, 560, 548), (548, 560, 561, 549), (549, 561, 562, 550), (550, 562, 563, 551), (551, 563, 552, 540), (552, 564, 565, 553), (553, 565, 566, 554), (554, 566, 567, 555), (555, 567, 568, 556), (556, 568, 569, 557), (557, 569, 570, 558), (558, 570, 571, 559), (559, 571, 572, 560), (560, 572, 573, 561), (561, 573, 574, 562), (562, 574, 575, 563), (563, 575, 564, 552), (564, 0, 1, 565), (565, 1, 2, 566), (566, 2, 3, 567), (567, 3, 4, 568), (568, 4, 5, 569), (569, 5, 6, 570), (570, 6, 7, 571), (571, 7, 8, 572), (572, 8, 9, 573), (573, 9, 10, 574), (574, 10, 11, 575), (575, 11, 0, 564)])
me_torus_001.use_remesh_preserve_volume = False
me_torus_001.use_remesh_preserve_attributes = False
me_torus_001.use_mirror_vertex_groups = False
me_torus_001.update()
me_cube = bpy.data.meshes.new('Cube')
me_cube.from_pydata([(0.9306, 0.9306, -0.7591), (0.9306, -0.9306, -0.7591), (-0.9306, -0.9306, -0.7591), (-0.9306, 0.9306, -0.7591), (-1.542, 1.542, -0.5), (-0.1981, 0.1981, 0.0), (-0.25, 0.25, 0.5), (1.542, 1.542, -0.5), (0.1981, 0.1981, 0.0), (0.25, 0.25, 0.5), (1.542, -1.542, -0.5), (0.1981, -0.1981, 0.0), (0.25, -0.25, 0.5), (-1.542, -1.542, -0.5), (-0.1981, -0.1981, 0.0), (-0.25, -0.25, 0.5), (0.5541, 0.5541, -3.049), (0.5541, -0.5541, -3.049), (-0.5541, 0.5541, -3.049), (-0.5541, -0.5541, -3.049), (0.5541, 0.5541, -3.2), (0.5541, -0.5541, -3.2), (-0.5541, 0.5541, -3.2), (-0.5541, -0.5541, -3.2), (0.5541, 0.5541, -3.049), (0.5541, -0.5541, -3.049), (-0.5541, 0.5541, -3.049), (-0.5541, -0.5541, -3.049), (0.5541, 0.5541, -3.2), (0.5541, -0.5541, -3.2), (-0.5541, 0.5541, -3.2), (-0.5541, -0.5541, -3.2), (0.8093, 0.8093, -3.014), (0.8093, -0.8093, -3.014), (-0.8093, 0.8093, -3.014), (-0.8093, -0.8093, -3.014), (0.8093, 0.8093, -3.235), (0.8093, -0.8093, -3.235), (-0.8093, 0.8093, -3.235), (-0.8093, -0.8093, -3.235)], [], [(1, 2, 19, 17), (7, 0, 3, 4), (9, 8, 5, 6), (8, 7, 4, 5), (2, 13, 4, 3), (13, 14, 5, 4), (14, 15, 6, 5), (1, 10, 13, 2), (10, 11, 14, 13), (11, 12, 15, 14), (0, 7, 10, 1), (7, 8, 11, 10), (8, 9, 12, 11), (6, 15, 12, 9), (21, 20, 28, 29), (0, 1, 17, 16), (2, 3, 18, 19), (3, 0, 16, 18), (20, 21, 23, 22), (23, 21, 29, 31), (18, 16, 24, 26), (19, 18, 26, 27), (28, 30, 38, 36), (30, 31, 39, 38), (24, 25, 33, 32), (25, 27, 35, 33), (17, 19, 27, 25), (22, 23, 31, 30), (16, 17, 25, 24), (20, 22, 30, 28), (35, 34, 38, 39), (34, 32, 36, 38), (33, 35, 39, 37), (32, 33, 37, 36), (27, 26, 34, 35), (26, 24, 32, 34), (31, 29, 37, 39), (29, 28, 36, 37)])
me_cube.materials.append(mat_material)
me_cube.use_remesh_preserve_volume = False
me_cube.use_remesh_preserve_attributes = False
me_cube.use_mirror_vertex_groups = False
me_cube.update()

# ---- objects
ob_point = bpy.data.objects.new('Point', light_point)
ob_torus_001 = bpy.data.objects.new('Torus.001', me_torus_001)
ob_cube = bpy.data.objects.new('Cube', me_cube)
ob_lamp = bpy.data.objects.new('Lamp', light_lamp)
ob_camera = bpy.data.objects.new('Camera', cam_camera)
ob_lamp_001 = bpy.data.objects.new('Lamp.001', light_lamp_001)
ob_lamp_002 = bpy.data.objects.new('Lamp.002', light_lamp_002)
ob_lamp_003 = bpy.data.objects.new('Lamp.003', light_lamp_003)
ob_lamp_004 = bpy.data.objects.new('Lamp.004', light_lamp_004)

# ---- transforms, parenting, visibility, modifiers, constraints
ob_point.location = (-0.03475, 0.1066, 3.963)
ob_point.lineart.crease_threshold = 0.0
ob_torus_001.location = (0.0, 0.0, 3.795)
ob_torus_001.rotation_euler = (1.571, -0.0, 0.0)
ob_torus_001.lineart.crease_threshold = 0.0
ob_cube.location = (0.0, 0.0, 3.232)
ob_cube.lock_rotations_4d = False
ob_cube.empty_display_type = 'ARROWS'
ob_cube.lineart.crease_threshold = 0.0
ob_lamp.location = (3.951, 2.147, 3.146)
ob_lamp.rotation_euler = (0.6503, 0.05522, 1.866)
ob_lamp.lock_rotations_4d = False
ob_lamp.empty_display_type = 'ARROWS'
ob_lamp.color = (0.0, 0.0, 0.0, 0.0)
ob_lamp.lineart.crease_threshold = 0.0
ob_camera.location = (7.481, -6.537, 6.602)
ob_camera.rotation_euler = (1.109, 0.0, 0.8149)
ob_camera.lock_rotations_4d = False
ob_camera.empty_display_type = 'ARROWS'
ob_camera.color = (0.0, 0.0, 0.0, 0.0)
ob_camera.display_type = 'WIRE'
ob_camera.lineart.crease_threshold = 0.0
ob_lamp_001.location = (-3.409, 2.147, 3.146)
ob_lamp_001.rotation_euler = (0.6503, 0.05522, 1.866)
ob_lamp_001.lock_rotations_4d = False
ob_lamp_001.empty_display_type = 'ARROWS'
ob_lamp_001.color = (0.0, 0.0, 0.0, 0.0)
ob_lamp_001.lineart.crease_threshold = 0.0
ob_lamp_002.location = (-3.409, -4.009, 3.146)
ob_lamp_002.rotation_euler = (0.6503, 0.05522, 1.866)
ob_lamp_002.lock_rotations_4d = False
ob_lamp_002.empty_display_type = 'ARROWS'
ob_lamp_002.color = (0.0, 0.0, 0.0, 0.0)
ob_lamp_002.lineart.crease_threshold = 0.0
ob_lamp_003.location = (3.71, -4.009, 3.146)
ob_lamp_003.rotation_euler = (0.6503, 0.05522, 1.866)
ob_lamp_003.lock_rotations_4d = False
ob_lamp_003.empty_display_type = 'ARROWS'
ob_lamp_003.color = (0.0, 0.0, 0.0, 0.0)
ob_lamp_003.lineart.crease_threshold = 0.0
ob_lamp_004.location = (0.1274, -0.01712, 5.449)
ob_lamp_004.rotation_euler = (0.6503, 0.05522, 1.866)
ob_lamp_004.lock_rotations_4d = False
ob_lamp_004.empty_display_type = 'ARROWS'
ob_lamp_004.color = (0.0, 0.0, 0.0, 0.0)
ob_lamp_004.lineart.crease_threshold = 0.0

# ---- collection membership
col_collection_1.objects.link(ob_point)
col_collection_1.objects.link(ob_torus_001)
col_collection_1.objects.link(ob_cube)
col_collection_1.objects.link(ob_lamp)
col_collection_1.objects.link(ob_camera)
col_collection_1.objects.link(ob_lamp_001)
col_collection_1.objects.link(ob_lamp_002)
col_collection_1.objects.link(ob_lamp_003)
col_collection_1.objects.link(ob_lamp_004)

# ---- scene / render settings (as saved in the file)
scene.camera = ob_camera
scene.frame_start = 1; scene.frame_end = 250; scene.frame_set(1)
scene.render.engine = 'BLENDER_EEVEE_NEXT'
scene.render.resolution_percentage = 50
scene.render.dither_intensity = 0.0
scene.cycles.use_denoising = False
scene.cycles.samples = 128
scene.cycles.sampling_pattern = 'TABULATED_SOBOL'
scene.cycles.use_adaptive_sampling = False
scene.cycles.use_light_tree = False
scene.cycles.blur_glossy = 0.0
scene.cycles.sample_clamp_indirect = 0.0
scene.view_settings.view_transform = 'Standard'
bpy.context.view_layer.update()
